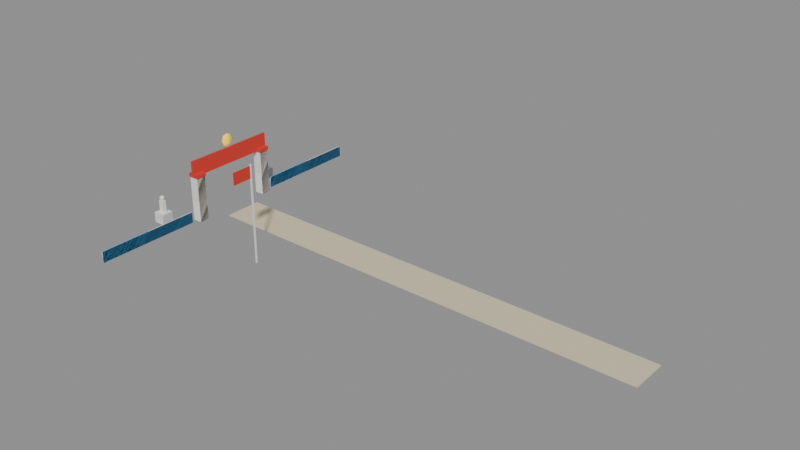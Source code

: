 # Source: leto-camp.blend  (saved by Blender 5.3.31; exported with 4.5.12 LTS)
import bpy
from mathutils import Matrix  # noqa: F401  (used for matrix-valued properties, if any)

bpy.ops.wm.read_factory_settings(use_empty=True)
scene = bpy.context.scene
scene.name = 'Scene'

# ---- collections
col_solids = bpy.data.collections.new('solids'); scene.collection.children.link(col_solids)

# ---- materials (node trees are filled in below, after node groups)
mat_ffd21e_emit__ffd21e_0_6 = bpy.data.materials.new('#ffd21e emit #ffd21e 0.6')
mat_ffd21e_emit__ffd21e_0_6.use_backface_culling = True
mat_ffd21e_emit__ffd21e_0_6.diffuse_color = (1.0, 0.6445, 0.01298, 1.0)
mat_5fb0e8 = bpy.data.materials.new('#5fb0e8')
mat_5fb0e8.use_backface_culling = True
mat_5fb0e8.diffuse_color = (0.1144, 0.4342, 0.807, 1.0)
mat_f4f1e6 = bpy.data.materials.new('#f4f1e6')
mat_f4f1e6.use_backface_culling = True
mat_f4f1e6.diffuse_color = (0.9047, 0.8796, 0.7913, 1.0)
mat_d9cfae = bpy.data.materials.new('#d9cfae')
mat_d9cfae.use_backface_culling = True
mat_d9cfae.diffuse_color = (0.6939, 0.624, 0.4233, 1.0)
mat_d0d4d8 = bpy.data.materials.new('#d0d4d8')
mat_d0d4d8.use_backface_culling = True
mat_d0d4d8.diffuse_color = (0.6308, 0.6584, 0.6867, 1.0)
mat_d8362b = bpy.data.materials.new('#d8362b')
mat_d8362b.use_backface_culling = True
mat_d8362b.diffuse_color = (0.6867, 0.03689, 0.02416, 1.0)

# ---- material node trees
mat_ffd21e_emit__ffd21e_0_6.use_nodes = True; mat_ffd21e_emit__ffd21e_0_6.node_tree.nodes.clear()
_N = mat_ffd21e_emit__ffd21e_0_6.node_tree.nodes; _L = mat_ffd21e_emit__ffd21e_0_6.node_tree.links
n0 = _N.new('ShaderNodeBsdfPrincipled'); n0.name = 'Principled BSDF'; n0.location = (-200, 100)
n0.inputs[0].default_value = (1.0, 0.6445, 0.01298, 1.0)
n0.inputs[2].default_value = 0.9
n0.inputs[10].default_value = 0.005
n0.inputs[27].default_value = (1.0, 0.6445, 0.01298, 1.0)
n0.inputs[28].default_value = 0.6
n1 = _N.new('ShaderNodeOutputMaterial'); n1.name = 'Material Output'; n1.location = (200, 100)
_L.new(n0.outputs[0], n1.inputs[0])
n1.is_active_output = True
mat_5fb0e8.use_nodes = True; mat_5fb0e8.node_tree.nodes.clear()
_N = mat_5fb0e8.node_tree.nodes; _L = mat_5fb0e8.node_tree.links
n0 = _N.new('ShaderNodeBsdfPrincipled'); n0.name = 'Principled BSDF'; n0.location = (-200, 100)
n0.inputs[0].default_value = (0.1144, 0.4342, 0.807, 1.0)
n0.inputs[2].default_value = 0.9
n0.inputs[10].default_value = 0.005
n1 = _N.new('ShaderNodeOutputMaterial'); n1.name = 'Material Output'; n1.location = (200, 100)
_L.new(n0.outputs[0], n1.inputs[0])
n1.is_active_output = True
mat_f4f1e6.use_nodes = True; mat_f4f1e6.node_tree.nodes.clear()
_N = mat_f4f1e6.node_tree.nodes; _L = mat_f4f1e6.node_tree.links
n0 = _N.new('ShaderNodeBsdfPrincipled'); n0.name = 'Principled BSDF'; n0.location = (-200, 100)
n0.inputs[0].default_value = (0.9047, 0.8796, 0.7913, 1.0)
n0.inputs[2].default_value = 0.9
n0.inputs[10].default_value = 0.005
n1 = _N.new('ShaderNodeOutputMaterial'); n1.name = 'Material Output'; n1.location = (200, 100)
_L.new(n0.outputs[0], n1.inputs[0])
n1.is_active_output = True
mat_d9cfae.use_nodes = True; mat_d9cfae.node_tree.nodes.clear()
_N = mat_d9cfae.node_tree.nodes; _L = mat_d9cfae.node_tree.links
n0 = _N.new('ShaderNodeBsdfPrincipled'); n0.name = 'Principled BSDF'; n0.location = (-200, 100)
n0.inputs[0].default_value = (0.6939, 0.624, 0.4233, 1.0)
n0.inputs[2].default_value = 0.9
n0.inputs[10].default_value = 0.005
n1 = _N.new('ShaderNodeOutputMaterial'); n1.name = 'Material Output'; n1.location = (200, 100)
_L.new(n0.outputs[0], n1.inputs[0])
n1.is_active_output = True
mat_d0d4d8.use_nodes = True; mat_d0d4d8.node_tree.nodes.clear()
_N = mat_d0d4d8.node_tree.nodes; _L = mat_d0d4d8.node_tree.links
n0 = _N.new('ShaderNodeBsdfPrincipled'); n0.name = 'Principled BSDF'; n0.location = (-200, 100)
n0.inputs[0].default_value = (0.6308, 0.6584, 0.6867, 1.0)
n0.inputs[2].default_value = 0.9
n0.inputs[10].default_value = 0.005
n1 = _N.new('ShaderNodeOutputMaterial'); n1.name = 'Material Output'; n1.location = (200, 100)
_L.new(n0.outputs[0], n1.inputs[0])
n1.is_active_output = True
mat_d8362b.use_nodes = True; mat_d8362b.node_tree.nodes.clear()
_N = mat_d8362b.node_tree.nodes; _L = mat_d8362b.node_tree.links
n0 = _N.new('ShaderNodeBsdfPrincipled'); n0.name = 'Principled BSDF'; n0.location = (-200, 100)
n0.inputs[0].default_value = (0.6867, 0.03689, 0.02416, 1.0)
n0.inputs[2].default_value = 0.9
n0.inputs[10].default_value = 0.005
n1 = _N.new('ShaderNodeOutputMaterial'); n1.name = 'Material Output'; n1.location = (200, 100)
_L.new(n0.outputs[0], n1.inputs[0])
n1.is_active_output = True

# ---- meshes
me_00__ffd21e_noshadow = bpy.data.meshes.new('00_#ffd21e_noshadow')
me_00__ffd21e_noshadow.from_pydata([(8.7, 21.0, 10.2), (8.7, 21.64, 9.936), (8.7, 21.64, 8.664), (8.7, 21.0, 8.4), (8.821, 21.2, 9.936), (8.871, 21.28, 9.3), (8.821, 21.2, 8.664), (8.775, 20.49, 9.936), (8.806, 20.27, 9.3), (8.775, 20.49, 8.664), (8.625, 20.49, 9.936), (8.594, 20.27, 9.3), (8.625, 20.49, 8.664), (8.579, 21.2, 9.936), (8.529, 21.28, 9.3), (8.579, 21.2, 8.664), (8.7, 21.9, 9.3)], [], [(3, 2, 6), (16, 1, 4, 5), (2, 16, 5, 6), (1, 0, 4), (3, 6, 9), (5, 4, 7, 8), (6, 5, 8, 9), (4, 0, 7), (3, 9, 12), (8, 7, 10, 11), (9, 8, 11, 12), (7, 0, 10), (3, 12, 15), (11, 10, 13, 14), (12, 11, 14, 15), (10, 0, 13), (3, 15, 2), (14, 13, 1, 16), (15, 14, 16, 2), (13, 0, 1)])
me_00__ffd21e_noshadow.polygons.foreach_set('use_smooth', [True] * 20)
me_00__ffd21e_noshadow.materials.append(mat_ffd21e_emit__ffd21e_0_6)
me_00__ffd21e_noshadow.update()
me_01__5fb0e8_noshadow = bpy.data.meshes.new('01_#5fb0e8_noshadow')
me_01__5fb0e8_noshadow.from_pydata([(8.94, 42.0, 0.1), (8.94, 28.0, 0.1), (8.94, 42.0, 1.6), (8.94, 28.0, 1.6), (9.06, 42.0, 0.1), (9.06, 28.0, 0.1), (9.06, 42.0, 1.6), (9.06, 28.0, 1.6), (8.94, 14.0, 0.1), (8.94, 0.0, 0.1), (8.94, 14.0, 1.6), (8.94, 0.0, 1.6), (9.06, 14.0, 0.1), (9.06, 0.0, 0.1), (9.06, 14.0, 1.6), (9.06, 0.0, 1.6)], [], [(0, 1, 3, 2), (2, 3, 7, 6), (6, 7, 5, 4), (4, 5, 1, 0), (2, 6, 4, 0), (7, 3, 1, 5), (8, 9, 11, 10), (10, 11, 15, 14), (14, 15, 13, 12), (12, 13, 9, 8), (10, 14, 12, 8), (15, 11, 9, 13)])
me_01__5fb0e8_noshadow.materials.append(mat_5fb0e8)
me_01__5fb0e8_noshadow.update()
me_02__f4f1e6_r320 = bpy.data.meshes.new('02_#f4f1e6_r320')
me_02__f4f1e6_r320.from_pydata([(5.0, 30.8, 0.0), (5.0, 29.2, 0.0), (5.0, 30.8, 1.4), (5.0, 29.2, 1.4), (6.6, 30.8, 0.0), (6.6, 29.2, 0.0), (6.6, 30.8, 1.4), (6.6, 29.2, 1.4), (5.45, 30.25, 1.35), (5.45, 29.75, 1.35), (5.45, 30.25, 3.05), (5.45, 29.75, 3.05), (6.15, 30.25, 1.35), (6.15, 29.75, 1.35), (6.15, 30.25, 3.05), (6.15, 29.75, 3.05), (5.0, 12.8, 0.0), (5.0, 11.2, 0.0), (5.0, 12.8, 1.4), (5.0, 11.2, 1.4), (6.6, 12.8, 0.0), (6.6, 11.2, 0.0), (6.6, 12.8, 1.4), (6.6, 11.2, 1.4), (5.45, 12.25, 1.35), (5.45, 11.75, 1.35), (5.45, 12.25, 3.05), (5.45, 11.75, 3.05), (6.15, 12.25, 1.35), (6.15, 11.75, 1.35), (6.15, 12.25, 3.05), (6.15, 11.75, 3.05)], [], [(0, 1, 3, 2), (2, 3, 7, 6), (6, 7, 5, 4), (4, 5, 1, 0), (2, 6, 4, 0), (7, 3, 1, 5), (8, 9, 11, 10), (10, 11, 15, 14), (14, 15, 13, 12), (12, 13, 9, 8), (10, 14, 12, 8), (15, 11, 9, 13), (16, 17, 19, 18), (18, 19, 23, 22), (22, 23, 21, 20), (20, 21, 17, 16), (18, 22, 20, 16), (23, 19, 17, 21), (24, 25, 27, 26), (26, 27, 31, 30), (30, 31, 29, 28), (28, 29, 25, 24), (26, 30, 28, 24), (31, 27, 25, 29)])
me_02__f4f1e6_r320.materials.append(mat_f4f1e6)
me_02__f4f1e6_r320.update()
me_03__f4f1e6_noshadow_r110 = bpy.data.meshes.new('03_#f4f1e6_noshadow_r110')
me_03__f4f1e6_noshadow_r110.from_pydata([(5.8, 30.0, 3.69), (5.8, 30.15, 3.656), (5.8, 30.27, 3.562), (5.8, 30.33, 3.426), (5.8, 30.33, 3.274), (5.8, 30.27, 3.138), (5.8, 30.15, 3.044), (5.8, 30.0, 3.01), (6.066, 12.0, 3.138), (5.904, 30.1, 3.656), (5.988, 30.19, 3.562), (6.034, 30.23, 3.426), (6.034, 30.23, 3.274), (5.988, 30.19, 3.138), (5.904, 30.1, 3.044), (6.131, 12.0, 3.274), (6.131, 12.0, 3.426), (5.948, 30.0, 3.656), (6.066, 30.0, 3.562), (6.131, 30.0, 3.426), (6.131, 30.0, 3.274), (6.066, 30.0, 3.138), (5.948, 30.0, 3.044), (6.066, 12.0, 3.562), (5.948, 12.0, 3.656), (5.904, 29.9, 3.656), (5.988, 29.81, 3.562), (6.034, 29.77, 3.426), (6.034, 29.77, 3.274), (5.988, 29.81, 3.138), (5.904, 29.9, 3.044), (5.8, 12.0, 3.69), (5.8, 29.85, 3.656), (5.8, 29.73, 3.562), (5.8, 29.67, 3.426), (5.8, 29.67, 3.274), (5.8, 29.73, 3.138), (5.8, 29.85, 3.044), (5.904, 12.1, 3.656), (5.988, 12.19, 3.562), (5.696, 29.9, 3.656), (5.612, 29.81, 3.562), (5.566, 29.77, 3.426), (5.566, 29.77, 3.274), (5.612, 29.81, 3.138), (5.696, 29.9, 3.044), (6.034, 12.23, 3.426), (6.034, 12.23, 3.274), (5.652, 30.0, 3.656), (5.534, 30.0, 3.562), (5.469, 30.0, 3.426), (5.469, 30.0, 3.274), (5.534, 30.0, 3.138), (5.652, 30.0, 3.044), (5.988, 12.19, 3.138), (5.904, 12.1, 3.044), (5.696, 30.1, 3.656), (5.612, 30.19, 3.562), (5.566, 30.23, 3.426), (5.566, 30.23, 3.274), (5.612, 30.19, 3.138), (5.696, 30.1, 3.044), (5.8, 12.0, 3.01), (5.8, 12.15, 3.044), (5.8, 12.27, 3.138), (5.8, 12.33, 3.274), (5.8, 12.33, 3.426), (5.8, 12.27, 3.562), (5.8, 12.15, 3.656), (5.948, 12.0, 3.044), (5.988, 11.81, 3.138), (6.034, 11.77, 3.274), (6.034, 11.77, 3.426), (5.988, 11.81, 3.562), (5.904, 11.9, 3.656), (5.904, 11.9, 3.044), (5.8, 11.73, 3.138), (5.8, 11.67, 3.274), (5.8, 11.67, 3.426), (5.8, 11.73, 3.562), (5.8, 11.85, 3.656), (5.8, 11.85, 3.044), (5.612, 11.81, 3.138), (5.566, 11.77, 3.274), (5.566, 11.77, 3.426), (5.612, 11.81, 3.562), (5.696, 11.9, 3.656), (5.696, 11.9, 3.044), (5.534, 12.0, 3.138), (5.469, 12.0, 3.274), (5.469, 12.0, 3.426), (5.534, 12.0, 3.562), (5.652, 12.0, 3.656), (5.652, 12.0, 3.044), (5.612, 12.19, 3.138), (5.566, 12.23, 3.274), (5.566, 12.23, 3.426), (5.612, 12.19, 3.562), (5.696, 12.1, 3.656), (5.696, 12.1, 3.044)], [], [(5, 4, 12, 13), (3, 2, 10, 11), (1, 0, 9), (6, 5, 13, 14), (4, 3, 11, 12), (2, 1, 9, 10), (7, 6, 14), (7, 14, 22), (13, 12, 20, 21), (11, 10, 18, 19), (9, 0, 17), (14, 13, 21, 22), (12, 11, 19, 20), (10, 9, 17, 18), (21, 20, 28, 29), (19, 18, 26, 27), (17, 0, 25), (22, 21, 29, 30), (20, 19, 27, 28), (18, 17, 25, 26), (7, 22, 30), (25, 0, 32), (30, 29, 36, 37), (28, 27, 34, 35), (26, 25, 32, 33), (7, 30, 37), (29, 28, 35, 36), (27, 26, 33, 34), (37, 36, 44, 45), (35, 34, 42, 43), (33, 32, 40, 41), (7, 37, 45), (36, 35, 43, 44), (34, 33, 41, 42), (32, 0, 40), (43, 42, 50, 51), (41, 40, 48, 49), (7, 45, 53), (44, 43, 51, 52), (42, 41, 49, 50), (40, 0, 48), (45, 44, 52, 53), (7, 53, 61), (52, 51, 59, 60), (50, 49, 57, 58), (48, 0, 56), (53, 52, 60, 61), (51, 50, 58, 59), (49, 48, 56, 57), (7, 61, 6), (60, 59, 4, 5), (58, 57, 2, 3), (56, 0, 1), (61, 60, 5, 6), (59, 58, 3, 4), (57, 56, 1, 2), (67, 68, 38, 39), (65, 66, 46, 47), (63, 64, 54, 55), (68, 31, 38), (66, 67, 39, 46), (64, 65, 47, 54), (62, 63, 55), (39, 38, 24, 23), (62, 55, 69), (54, 47, 15, 8), (46, 39, 23, 16), (38, 31, 24), (55, 54, 8, 69), (47, 46, 16, 15), (23, 24, 74, 73), (69, 8, 70, 75), (15, 16, 72, 71), (24, 31, 74), (62, 69, 75), (16, 23, 73, 72), (8, 15, 71, 70), (74, 31, 80), (72, 73, 79, 78), (75, 70, 76, 81), (73, 74, 80, 79), (70, 71, 77, 76), (71, 72, 78, 77), (62, 75, 81), (77, 78, 84, 83), (79, 80, 86, 85), (62, 81, 87), (76, 77, 83, 82), (78, 79, 85, 84), (80, 31, 86), (81, 76, 82, 87), (62, 87, 93), (82, 83, 89, 88), (84, 85, 91, 90), (86, 31, 92), (87, 82, 88, 93), (83, 84, 90, 89), (85, 86, 92, 91), (62, 93, 99), (88, 89, 95, 94), (90, 91, 97, 96), (92, 31, 98), (93, 88, 94, 99), (89, 90, 96, 95), (91, 92, 98, 97), (96, 97, 67, 66), (98, 31, 68), (99, 94, 64, 63), (95, 96, 66, 65), (97, 98, 68, 67), (62, 99, 63), (94, 95, 65, 64)])
me_03__f4f1e6_noshadow_r110.polygons.foreach_set('use_smooth', [True] * 112)
me_03__f4f1e6_noshadow_r110.materials.append(mat_f4f1e6)
me_03__f4f1e6_noshadow_r110.update()
me_04__d9cfae_noshadow = bpy.data.meshes.new('04_#d9cfae_noshadow')
me_04__d9cfae_noshadow.from_pydata([(11.0, 23.5, -0.04), (11.0, 18.5, -0.04), (11.0, 23.5, 0.08), (11.0, 18.5, 0.08), (71.0, 23.5, -0.04), (71.0, 18.5, -0.04), (71.0, 23.5, 0.08), (71.0, 18.5, 0.08)], [], [(0, 1, 3, 2), (2, 3, 7, 6), (6, 7, 5, 4), (4, 5, 1, 0), (2, 6, 4, 0), (7, 3, 1, 5)])
me_04__d9cfae_noshadow.materials.append(mat_d9cfae)
me_04__d9cfae_noshadow.update()
me_05__d0d4d8_noshadow = bpy.data.meshes.new('05_#d0d4d8_noshadow')
me_05__d0d4d8_noshadow.from_pydata([(23.0, 12.09, 0.0), (23.0, 12.09, 13.0), (23.08, 12.05, 0.0), (23.08, 12.05, 13.0), (23.08, 11.95, 0.0), (23.08, 11.95, 13.0), (23.0, 11.91, 0.0), (23.0, 11.91, 13.0), (22.92, 11.95, 0.0), (22.92, 11.95, 13.0), (22.92, 12.05, 0.0), (22.92, 12.05, 13.0)], [], [(0, 1, 3, 2), (2, 3, 5, 4), (4, 5, 7, 6), (6, 7, 9, 8), (3, 1, 11, 9, 7, 5), (8, 9, 11, 10), (10, 11, 1, 0), (0, 2, 4, 6, 8, 10)])
me_05__d0d4d8_noshadow.polygons.foreach_set('use_smooth', [1, 1, 1, 1, 0, 1, 1, 0])
_k = set([(0, 2), (0, 10), (1, 3), (1, 11), (2, 4), (3, 5), (4, 6), (5, 7), (6, 8), (7, 9), (8, 10), (9, 11)])
me_05__d0d4d8_noshadow.attributes.new('sharp_edge', 'BOOLEAN', 'EDGE').data.foreach_set('value', [ (min(e.vertices), max(e.vertices)) in _k for e in me_05__d0d4d8_noshadow.edges])
me_05__d0d4d8_noshadow.materials.append(mat_d0d4d8)
me_05__d0d4d8_noshadow.update()
me_06__d8362b_noshadow = bpy.data.meshes.new('06_#d8362b_noshadow')
me_06__d8362b_noshadow.from_pydata([(22.97, 11.9, 11.2), (22.97, 9.3, 11.2), (22.97, 11.9, 12.8), (22.97, 9.3, 12.8), (23.03, 11.9, 11.2), (23.03, 9.3, 11.2), (23.03, 11.9, 12.8), (23.03, 9.3, 12.8), (8.85, 27.3, 6.2), (8.85, 14.7, 6.2), (8.85, 27.3, 8.4), (8.85, 14.7, 8.4), (9.15, 27.3, 6.2), (9.15, 14.7, 6.2), (9.15, 27.3, 8.4), (9.15, 14.7, 8.4)], [], [(0, 1, 3, 2), (2, 3, 7, 6), (6, 7, 5, 4), (4, 5, 1, 0), (2, 6, 4, 0), (7, 3, 1, 5), (8, 9, 11, 10), (10, 11, 15, 14), (14, 15, 13, 12), (12, 13, 9, 8), (10, 14, 12, 8), (15, 11, 9, 13)])
me_06__d8362b_noshadow.materials.append(mat_d8362b)
me_06__d8362b_noshadow.update()
me_07__f4f1e6 = bpy.data.meshes.new('07_#f4f1e6')
me_07__f4f1e6.from_pydata([(8.35, 27.15, 0.0), (8.35, 25.85, 0.0), (8.35, 27.15, 6.2), (8.35, 25.85, 6.2), (9.65, 27.15, 0.0), (9.65, 25.85, 0.0), (9.65, 27.15, 6.2), (9.65, 25.85, 6.2), (8.35, 16.15, 0.0), (8.35, 14.85, 0.0), (8.35, 16.15, 6.2), (8.35, 14.85, 6.2), (9.65, 16.15, 0.0), (9.65, 14.85, 0.0), (9.65, 16.15, 6.2), (9.65, 14.85, 6.2)], [], [(0, 1, 3, 2), (2, 3, 7, 6), (6, 7, 5, 4), (4, 5, 1, 0), (2, 6, 4, 0), (7, 3, 1, 5), (8, 9, 11, 10), (10, 11, 15, 14), (14, 15, 13, 12), (12, 13, 9, 8), (10, 14, 12, 8), (15, 11, 9, 13)])
me_07__f4f1e6.materials.append(mat_f4f1e6)
me_07__f4f1e6.update()
me_08__d8362b_noshadow_r320 = bpy.data.meshes.new('08_#d8362b_noshadow_r320')
me_08__d8362b_noshadow_r320.from_pydata([(8.25, 27.25, 6.15), (8.25, 25.75, 6.15), (8.25, 27.25, 6.65), (8.25, 25.75, 6.65), (9.75, 27.25, 6.15), (9.75, 25.75, 6.15), (9.75, 27.25, 6.65), (9.75, 25.75, 6.65), (8.25, 16.25, 6.15), (8.25, 14.75, 6.15), (8.25, 16.25, 6.65), (8.25, 14.75, 6.65), (9.75, 16.25, 6.15), (9.75, 14.75, 6.15), (9.75, 16.25, 6.65), (9.75, 14.75, 6.65)], [], [(0, 1, 3, 2), (2, 3, 7, 6), (6, 7, 5, 4), (4, 5, 1, 0), (2, 6, 4, 0), (7, 3, 1, 5), (8, 9, 11, 10), (10, 11, 15, 14), (14, 15, 13, 12), (12, 13, 9, 8), (10, 14, 12, 8), (15, 11, 9, 13)])
me_08__d8362b_noshadow_r320.materials.append(mat_d8362b)
me_08__d8362b_noshadow_r320.update()
me_solid = bpy.data.meshes.new('solid')
me_solid.from_pydata([(-0.5, -0.5, -0.5), (-0.5, -0.5, 0.5), (-0.5, 0.5, -0.5), (-0.5, 0.5, 0.5), (0.5, -0.5, -0.5), (0.5, -0.5, 0.5), (0.5, 0.5, -0.5), (0.5, 0.5, 0.5)], [], [(0, 1, 3, 2), (2, 3, 7, 6), (6, 7, 5, 4), (4, 5, 1, 0), (2, 6, 4, 0), (7, 3, 1, 5)])
me_solid.update()

# ---- objects
ob_00__ffd21e_noshadow = bpy.data.objects.new('00_#ffd21e_noshadow', me_00__ffd21e_noshadow)
ob_01__5fb0e8_noshadow = bpy.data.objects.new('01_#5fb0e8_noshadow', me_01__5fb0e8_noshadow)
ob_02__f4f1e6_r320 = bpy.data.objects.new('02_#f4f1e6_r320', me_02__f4f1e6_r320)
ob_03__f4f1e6_noshadow_r110 = bpy.data.objects.new('03_#f4f1e6_noshadow_r110', me_03__f4f1e6_noshadow_r110)
ob_04__d9cfae_noshadow = bpy.data.objects.new('04_#d9cfae_noshadow', me_04__d9cfae_noshadow)
ob_05__d0d4d8_noshadow = bpy.data.objects.new('05_#d0d4d8_noshadow', me_05__d0d4d8_noshadow)
ob_06__d8362b_noshadow = bpy.data.objects.new('06_#d8362b_noshadow', me_06__d8362b_noshadow)
ob_07__f4f1e6 = bpy.data.objects.new('07_#f4f1e6', me_07__f4f1e6)
ob_08__d8362b_noshadow_r320 = bpy.data.objects.new('08_#d8362b_noshadow_r320', me_08__d8362b_noshadow_r320)
ob_solid = bpy.data.objects.new('solid', me_solid)
ob_solid_001 = bpy.data.objects.new('solid.001', me_solid)
ob_solid_002 = bpy.data.objects.new('solid.002', me_solid)
ob_solid_003 = bpy.data.objects.new('solid.003', me_solid)
ob_solid_004 = bpy.data.objects.new('solid.004', me_solid)
ob_solid_005 = bpy.data.objects.new('solid.005', me_solid)
ob_solid_006 = bpy.data.objects.new('solid.006', me_solid)

# ---- transforms, parenting, visibility, modifiers, constraints
ob_00__ffd21e_noshadow.location = (0.0, 0.0, 0.0)
ob_01__5fb0e8_noshadow.location = (0.0, 0.0, 0.0)
ob_02__f4f1e6_r320.location = (0.0, 0.0, 0.0)
ob_03__f4f1e6_noshadow_r110.location = (0.0, 0.0, 0.0)
ob_04__d9cfae_noshadow.location = (0.0, 0.0, 0.0)
ob_05__d0d4d8_noshadow.location = (0.0, 0.0, 0.0)
ob_06__d8362b_noshadow.location = (0.0, 0.0, 0.0)
ob_07__f4f1e6.location = (0.0, 0.0, 0.0)
ob_08__d8362b_noshadow_r320.location = (0.0, 0.0, 0.0)
ob_solid.location = (9.0, 35.0, 0.85)
ob_solid.rotation_euler = (1.571, -0.0, 0.0)
ob_solid.scale = (0.12, 1.5, 14.0)
ob_solid.display_type = 'WIRE'
ob_solid_001.location = (9.0, 7.0, 0.85)
ob_solid_001.rotation_euler = (1.571, -0.0, 0.0)
ob_solid_001.scale = (0.12, 1.5, 14.0)
ob_solid_001.display_type = 'WIRE'
ob_solid_002.location = (5.8, 30.0, 0.7)
ob_solid_002.rotation_euler = (1.571, -0.0, 0.0)
ob_solid_002.scale = (1.6, 1.4, 1.6)
ob_solid_002.display_type = 'WIRE'
ob_solid_003.location = (5.8, 12.0, 0.7)
ob_solid_003.rotation_euler = (1.571, -0.0, 0.0)
ob_solid_003.scale = (1.6, 1.4, 1.6)
ob_solid_003.display_type = 'WIRE'
ob_solid_004.location = (23.0, 12.0, 6.5)
ob_solid_004.rotation_euler = (1.571, -0.0, 0.0)
ob_solid_004.scale = (0.18, 13.0, 0.18)
ob_solid_004.display_type = 'WIRE'
ob_solid_005.location = (9.0, 26.5, 3.1)
ob_solid_005.rotation_euler = (1.571, -0.0, 0.0)
ob_solid_005.scale = (1.3, 6.2, 1.3)
ob_solid_005.display_type = 'WIRE'
ob_solid_006.location = (9.0, 15.5, 3.1)
ob_solid_006.rotation_euler = (1.571, -0.0, 0.0)
ob_solid_006.scale = (1.3, 6.2, 1.3)
ob_solid_006.display_type = 'WIRE'

# ---- collection membership
scene.collection.objects.link(ob_00__ffd21e_noshadow)
scene.collection.objects.link(ob_01__5fb0e8_noshadow)
scene.collection.objects.link(ob_02__f4f1e6_r320)
scene.collection.objects.link(ob_03__f4f1e6_noshadow_r110)
scene.collection.objects.link(ob_04__d9cfae_noshadow)
scene.collection.objects.link(ob_05__d0d4d8_noshadow)
scene.collection.objects.link(ob_06__d8362b_noshadow)
scene.collection.objects.link(ob_07__f4f1e6)
scene.collection.objects.link(ob_08__d8362b_noshadow_r320)
col_solids.objects.link(ob_solid)
col_solids.objects.link(ob_solid_001)
col_solids.objects.link(ob_solid_002)
col_solids.objects.link(ob_solid_003)
col_solids.objects.link(ob_solid_004)
col_solids.objects.link(ob_solid_005)
col_solids.objects.link(ob_solid_006)

# ---- scene / render settings (as saved in the file)
scene.frame_start = 1; scene.frame_end = 250; scene.frame_set(1)
scene.render.engine = 'BLENDER_EEVEE_NEXT'
scene.render.bake_bias = 0.0
scene.render.bake_samples = 0
scene.render.compositor_device = 'GPU'
scene.eevee.use_volume_custom_range = False
scene.eevee.fast_gi_thickness_near = 0.1
scene.eevee.fast_gi_thickness_far = 0.0
scene.eevee.ray_tracing_options.screen_trace_thickness = 0.1
bpy.context.view_layer.update()

# ---- added for rendering (the .blend has no active camera and no usable light): camera, sun + grey world if the file has none
cam_auto = bpy.data.cameras.new('AutoCamera')
cam_auto.lens = 50.0
cam_auto.sensor_width = 36.0
cam_auto.clip_end = 1287.8
ob_auto_camera = bpy.data.objects.new('AutoCamera', cam_auto)
scene.collection.objects.link(ob_auto_camera)
ob_auto_camera.location = (111.379, -67.0552, 65.1835)
ob_auto_camera.rotation_euler = (1.09748, -7.21219e-08, 0.694738)
scene.camera = ob_auto_camera
light_auto_sun = bpy.data.lights.new('AutoSun', 'SUN')
light_auto_sun.energy = 3.0
light_auto_sun.angle = 0.0523599
ob_auto_sun = bpy.data.objects.new('AutoSun', light_auto_sun)
scene.collection.objects.link(ob_auto_sun)
ob_auto_sun.rotation_euler = (0.872665, 0.174533, 0.523599)
if scene.world is None:
    world_auto = bpy.data.worlds.new('AutoWorld')
    world_auto.color = (0.3, 0.3, 0.3)
    scene.world = world_auto
bpy.context.view_layer.update()
